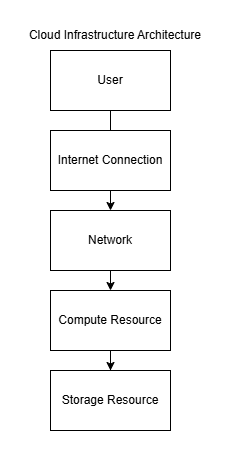

The diagram above was exported from draw.io. Its source (the exported page's mxGraphModel, read from the mxfile embedded in the PNG):
<mxGraphModel dx="852" dy="468" grid="1" gridSize="10" guides="1" tooltips="1" connect="1" arrows="1" fold="1" page="1" pageScale="1" pageWidth="850" pageHeight="1100" math="0" shadow="0">
  <root>
    <mxCell id="0" />
    <mxCell id="1" parent="0" />
    <mxCell id="91kQ8ftCV3i58VfbOU1t-6" edge="1" parent="1" source="91kQ8ftCV3i58VfbOU1t-1" style="edgeStyle=orthogonalEdgeStyle;rounded=0;orthogonalLoop=1;jettySize=auto;html=1;" target="91kQ8ftCV3i58VfbOU1t-3" value="">
      <mxGeometry relative="1" as="geometry" />
    </mxCell>
    <mxCell id="91kQ8ftCV3i58VfbOU1t-1" parent="1" style="rounded=0;whiteSpace=wrap;html=1;" value="User" vertex="1">
      <mxGeometry height="60" width="120" x="120" y="40" as="geometry" />
    </mxCell>
    <mxCell id="91kQ8ftCV3i58VfbOU1t-2" parent="1" style="rounded=0;whiteSpace=wrap;html=1;" value="Internet Connection" vertex="1">
      <mxGeometry height="60" width="120" x="120" y="120" as="geometry" />
    </mxCell>
    <mxCell id="91kQ8ftCV3i58VfbOU1t-7" edge="1" parent="1" source="91kQ8ftCV3i58VfbOU1t-3" style="edgeStyle=orthogonalEdgeStyle;rounded=0;orthogonalLoop=1;jettySize=auto;html=1;exitX=0.5;exitY=1;exitDx=0;exitDy=0;entryX=0.5;entryY=0;entryDx=0;entryDy=0;" target="91kQ8ftCV3i58VfbOU1t-4">
      <mxGeometry relative="1" as="geometry" />
    </mxCell>
    <mxCell id="91kQ8ftCV3i58VfbOU1t-3" parent="1" style="rounded=0;whiteSpace=wrap;html=1;" value="Network" vertex="1">
      <mxGeometry height="60" width="120" x="120" y="200" as="geometry" />
    </mxCell>
    <mxCell id="91kQ8ftCV3i58VfbOU1t-8" edge="1" parent="1" source="91kQ8ftCV3i58VfbOU1t-4" style="edgeStyle=orthogonalEdgeStyle;rounded=0;orthogonalLoop=1;jettySize=auto;html=1;" target="91kQ8ftCV3i58VfbOU1t-5" value="">
      <mxGeometry relative="1" as="geometry" />
    </mxCell>
    <mxCell id="91kQ8ftCV3i58VfbOU1t-4" parent="1" style="rounded=0;whiteSpace=wrap;html=1;" value="Compute Resource" vertex="1">
      <mxGeometry height="60" width="120" x="120" y="280" as="geometry" />
    </mxCell>
    <mxCell id="91kQ8ftCV3i58VfbOU1t-5" parent="1" style="rounded=0;whiteSpace=wrap;html=1;" value="Storage Resource" vertex="1">
      <mxGeometry height="60" width="120" x="120" y="360" as="geometry" />
    </mxCell>
    <mxCell id="91kQ8ftCV3i58VfbOU1t-9" parent="1" style="text;html=1;whiteSpace=wrap;strokeColor=none;fillColor=none;align=center;verticalAlign=middle;rounded=0;" value="Cloud Infrastructure Architecture" vertex="1">
      <mxGeometry height="30" width="190" x="90" y="10" as="geometry" />
    </mxCell>
  </root>
</mxGraphModel>